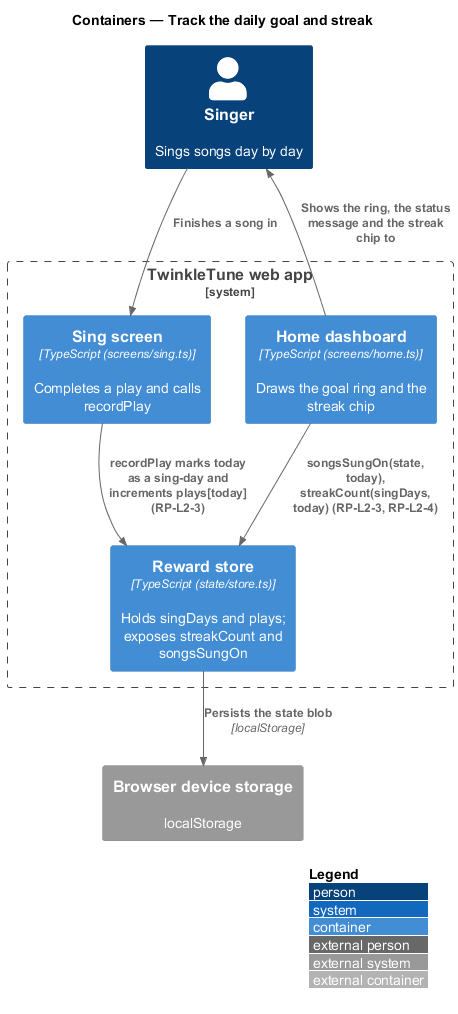

The diagram above was rendered by PlantUML. Its source (embedded in the PNG):
@startuml
!include <C4/C4_Container>
LAYOUT_WITH_LEGEND()
title Containers — Track the daily goal and streak

Person(singer, "Singer", "Sings songs day by day")
System_Boundary(twinkle, "TwinkleTune web app") {
  Container(sing, "Sing screen", "TypeScript (screens/sing.ts)", "Completes a play and calls recordPlay")
  Container(store, "Reward store", "TypeScript (state/store.ts)", "Holds singDays and plays; exposes streakCount and songsSungOn")
  Container(home, "Home dashboard", "TypeScript (screens/home.ts)", "Draws the goal ring and the streak chip")
}
System_Ext(storage, "Browser device storage", "localStorage")

Rel(singer, sing, "Finishes a song in")
Rel(sing, store, "recordPlay marks today as a sing-day and increments plays[today] (RP-L2-3)")
Rel(home, store, "songsSungOn(state, today), streakCount(singDays, today) (RP-L2-3, RP-L2-4)")
Rel(store, storage, "Persists the state blob", "localStorage")
Rel(home, singer, "Shows the ring, the status message and the streak chip to")
@enduml